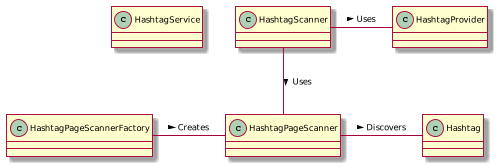

The diagram above was rendered by PlantUML. Its source (embedded in the PNG):
@startuml
skin rose
skinparam defaultFontSize 9
skinparam ParticipantPadding 20
skinparam BoxPadding 80
scale max 500 width
class HashtagScanner
together {
  class HashtagPageScanner
  class HashtagPageScannerFactory
}
class Hashtag
class HashtagProvider
HashtagService -[hidden] HashtagScanner
HashtagScanner - HashtagProvider : Uses >
HashtagScanner -- HashtagPageScanner : Uses >
HashtagPageScannerFactory - HashtagPageScanner : Creates >
HashtagPageScanner - Hashtag : Discovers >
@enduml